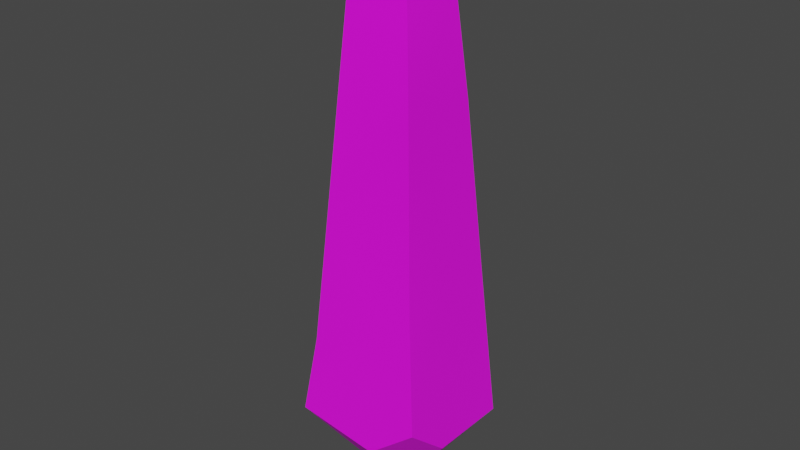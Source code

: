 # Source: obelisk.blend  (saved by Blender 3.4.6; exported with 4.5.12 LTS)
import bpy
from mathutils import Matrix  # noqa: F401  (used for matrix-valued properties, if any)

bpy.ops.wm.read_factory_settings(use_empty=True)
scene = bpy.context.scene
scene.name = 'Scene'

# ---- collections
col_collection = bpy.data.collections.new('Collection'); scene.collection.children.link(col_collection)
col_export = bpy.data.collections.new('Export'); scene.collection.children.link(col_export)

# ---- images (referenced by path relative to the original .blend; pixels are not part of the script)
import os
ASSET_DIR = os.environ.get("B2B_ASSET_DIR", "")  # directory of the original .blend (textures are referenced by path, not embedded)
HERE = os.path.dirname(os.path.abspath(__file__))  # packed textures are extracted next to this script under _unpacked/

def load_image(name, relpath, width, height, colorspace="sRGB"):
    """Load a texture the original file referenced (path relative to the .blend, or extracted next to this script)."""
    p = next((c for c in (os.path.join(HERE, relpath), os.path.join(ASSET_DIR, relpath)) if relpath and os.path.exists(c)), "")
    if p:
        img = bpy.data.images.load(p, check_existing=True)
        img.name = name
    else:  # same state as the original file: an image datablock whose file is absent (Cycles renders it pink)
        img = bpy.data.images.new(name, width, height)
        img.source = "FILE"
        img.filepath = "//" + (relpath or name)
    img.colorspace_settings.name = colorspace
    return img
img_obelisk_png = load_image('obelisk.png', 'obelisk.png', 1024, 1024, 'sRGB')
img_obelisk_specmask_png = load_image('obelisk_specmask.png', 'obelisk_specmask.png', 1024, 1024, 'sRGB')

# ---- materials (node trees are filled in below, after node groups)
mat_obelisk = bpy.data.materials.new('obelisk')
mat_obelisk.use_backface_culling = True
mat_obelisk.use_transparent_shadow = False

# ---- material node trees
mat_obelisk.use_nodes = True; mat_obelisk.node_tree.nodes.clear()
_N = mat_obelisk.node_tree.nodes; _L = mat_obelisk.node_tree.links
n0 = _N.new('ShaderNodeBsdfPrincipled'); n0.name = 'Principled BSDF'; n0.location = (10, 300)
n0.distribution = 'GGX'
n0.subsurface_method = 'RANDOM_WALK_SKIN'
n0.inputs[2].default_value = 1.0
n0.inputs[27].default_value = (0.0, 0.0, 0.0, 1.0)
n0.inputs[28].default_value = 1.0
n1 = _N.new('ShaderNodeOutputMaterial'); n1.name = 'Material Output'; n1.location = (320, 270)
n2 = _N.new('ShaderNodeTexImage'); n2.name = 'Image Texture'; n2.location = (-440, 210)
n2.label = 'BASE COLOR'
n2.image = img_obelisk_png
n3 = _N.new('ShaderNodeTexImage'); n3.name = 'Image Texture.001'; n3.location = (-439, -119)
n3.label = 'BASE COLOR'
n3.image = img_obelisk_specmask_png
_L.new(n0.outputs[0], n1.inputs[0])
_L.new(n2.outputs[0], n0.inputs[0])
_L.new(n2.outputs[1], n0.inputs[4])
_L.new(n3.outputs[0], n0.inputs[13])
n1.is_active_output = True

# ---- world
world_world = bpy.data.worlds.new('World'); scene.world = world_world
world_world.use_nodes = True; world_world.node_tree.nodes.clear()
_N = world_world.node_tree.nodes; _L = world_world.node_tree.links
n0 = _N.new('ShaderNodeOutputWorld'); n0.name = 'World Output'; n0.location = (300, 300)
n1 = _N.new('ShaderNodeBackground'); n1.name = 'Background'; n1.location = (10, 300)
n1.inputs[0].default_value = (0.05088, 0.05088, 0.05088, 1.0)
_L.new(n1.outputs[0], n0.inputs[0])
n0.is_active_output = True
world_world.color = (0.05088, 0.05088, 0.05088)
world_world.use_sun_shadow = False
world_world.sun_shadow_jitter_overblur = 0.0

# ---- meshes
me_rsrc_world_prop_generic_obsidian_obelisk_obelisk_meshnodes__obe = bpy.data.meshes.new('rsrc.world.prop.generic.obsidian_obelisk.obelisk-MeshNodes["obe')
me_rsrc_world_prop_generic_obsidian_obelisk_obelisk_meshnodes__obe.from_pydata([(0.375, -1.0, 0.375), (0.3725, -1.0, -0.1), (-0.375, -1.0, 0.375), (-0.1875, -3.422, -0.1875), (-0.1875, -3.422, 0.1875), (0.0, -3.922, 0.0), (0.1875, -3.422, -0.1875), (-0.4, -1.07, -0.375), (0.37, -1.23, -0.36), (0.09, -1.0, -0.375), (0.0, -0.5, 0.0), (0.2342, -2.9, 0.2342), (0.1875, -3.422, 0.1875), (0.2342, -2.9, -0.2342), (0.3023, -1.969, 0.0), (0.0, -2.578, -0.2505), (0.0, -1.748, -0.3189), (0.3023, -1.857, -0.3023), (-0.291, -2.106, 0.0), (-0.2615, -2.508, 0.0), (-0.2219, -2.94, 0.0), (0.3023, -1.969, 0.3023), (-0.2219, -3.042, 0.2342), (0.0, -1.969, 0.3023), (-0.2948, -2.107, 0.3023), (0.0, -2.799, -0.2342), (-0.2627, -2.426, -0.2627), (-0.3189, -1.748, 0.0), (-0.3356, -1.532, -0.3256), (0.0, -1.862, -0.3058)], [], [(2, 0, 10), (10, 0, 1), (10, 7, 2), (3, 6, 5), (3, 5, 4), (4, 5, 12), (5, 6, 12), (10, 9, 7), (8, 9, 10), (8, 10, 1), (11, 22, 4), (11, 4, 12), (13, 11, 12), (13, 12, 6), (24, 23, 2), (2, 23, 21), (2, 21, 0), (17, 14, 13), (13, 14, 21), (13, 21, 11), (29, 15, 26), (16, 29, 26), (16, 26, 28), (21, 1, 0), (21, 14, 1), (1, 14, 8), (8, 14, 17), (15, 29, 17), (15, 17, 13), (25, 15, 13), (18, 19, 24), (19, 22, 24), (19, 20, 22), (21, 22, 11), (21, 23, 22), (22, 23, 24), (25, 26, 15), (25, 3, 26), (25, 6, 3), (25, 13, 6), (20, 4, 22), (20, 3, 4), (20, 26, 3), (20, 19, 26), (19, 18, 26), (18, 28, 26), (18, 27, 28), (27, 7, 28), (27, 18, 24), (27, 2, 7), (27, 24, 2), (16, 28, 7), (16, 7, 9), (16, 9, 8), (16, 8, 17), (16, 17, 29)])
me_rsrc_world_prop_generic_obsidian_obelisk_obelisk_meshnodes__obe.polygons.foreach_set('use_smooth', [True] * 56)
_k = set([(0, 1), (0, 2), (0, 10), (0, 21), (1, 8), (1, 10), (2, 7), (2, 10), (2, 24), (3, 5), (3, 26), (4, 5), (4, 22), (5, 6), (5, 12), (6, 13), (7, 9), (7, 10), (7, 28), (8, 9), (8, 17), (9, 10), (11, 12), (11, 21), (13, 17), (22, 24), (26, 28)])
me_rsrc_world_prop_generic_obsidian_obelisk_obelisk_meshnodes__obe.attributes.new('sharp_edge', 'BOOLEAN', 'EDGE').data.foreach_set('value', [ (min(e.vertices), max(e.vertices)) in _k for e in me_rsrc_world_prop_generic_obsidian_obelisk_obelisk_meshnodes__obe.edges])
_k = {(5, 6): 1.0, (8, 9): 1.0, (11, 12): 1.0, (22, 24): 1.0, (9, 10): 1.0, (0, 2): 1.0, (2, 10): 1.0, (0, 1): 1.0, (7, 10): 1.0, (3, 5): 1.0, (5, 12): 1.0, (7, 9): 1.0, (1, 8): 1.0, (6, 13): 1.0, (2, 24): 1.0, (11, 21): 1.0, (26, 28): 1.0, (8, 17): 1.0, (0, 10): 1.0, (1, 10): 1.0, (2, 7): 1.0, (4, 5): 1.0, (4, 22): 1.0, (0, 21): 1.0, (13, 17): 1.0, (3, 26): 1.0, (7, 28): 1.0}
me_rsrc_world_prop_generic_obsidian_obelisk_obelisk_meshnodes__obe.attributes.new('crease_edge', 'FLOAT', 'EDGE').data.foreach_set('value', [_k.get((min(e.vertices), max(e.vertices)), 0.0) for e in me_rsrc_world_prop_generic_obsidian_obelisk_obelisk_meshnodes__obe.edges])
_uv = me_rsrc_world_prop_generic_obsidian_obelisk_obelisk_meshnodes__obe.uv_layers.new(name='UVMap')
_uv.uv.foreach_set('vector', [0.7767, 0.5495, 0.5508, 0.5457, 0.6614, 0.4725, 0.8939, 0.464, 0.96, 0.5353, 0.8548, 0.5332, 0.6614, 0.4725, 0.7767, 0.5495, 0.5508, 0.5457, 0.07097, 0.9078, 0.1948, 0.9078, 0.1299, 0.9849, 0.9319, 0.9012, 0.8679, 0.974, 0.8039, 0.8977, 0.6684, 0.9042, 0.6092, 0.9814, 0.5483, 0.9042, 0.3767, 0.9824, 0.3202, 0.9017, 0.4332, 0.9027, 0.8939, 0.464, 0.7813, 0.5096, 0.7168, 0.4629, 0.7846, 0.5492, 0.7813, 0.5096, 0.8939, 0.464, 0.7846, 0.5492, 0.8939, 0.464, 0.8548, 0.5332, 0.533, 0.8208, 0.6765, 0.8415, 0.6684, 0.9042, 0.533, 0.8208, 0.6684, 0.9042, 0.5483, 0.9042, 0.3074, 0.8204, 0.4528, 0.8196, 0.4332, 0.9027, 0.3074, 0.8204, 0.4332, 0.9027, 0.3202, 0.9017, 0.7005, 0.7281, 0.6129, 0.7074, 0.7276, 0.5527, 0.7276, 0.5527, 0.6129, 0.7074, 0.5165, 0.7069, 0.7276, 0.5527, 0.5165, 0.7069, 0.4951, 0.5553, 0.2905, 0.6955, 0.3735, 0.711, 0.3016, 0.8171, 0.3016, 0.8171, 0.3735, 0.711, 0.4705, 0.7111, 0.3016, 0.8171, 0.4705, 0.7111, 0.4532, 0.8164, 0.1176, 0.685, 0.1163, 0.7639, 0.05296, 0.7455, 0.118, 0.6715, 0.1176, 0.685, 0.05296, 0.7455, 0.118, 0.6715, 0.05296, 0.7455, 0.03333, 0.6457, 0.4679, 0.7073, 0.3474, 0.5584, 0.4924, 0.5619, 0.4679, 0.7073, 0.3718, 0.7073, 0.3474, 0.5584, 0.3474, 0.5584, 0.3718, 0.7073, 0.2652, 0.5922, 0.2652, 0.5922, 0.3718, 0.7073, 0.2828, 0.6895, 0.1391, 0.7757, 0.1419, 0.696, 0.237, 0.6966, 0.1391, 0.7757, 0.237, 0.6966, 0.2207, 0.8244, 0.14, 0.8054, 0.1391, 0.7757, 0.2207, 0.8244, 0.8598, 0.7321, 0.8599, 0.7801, 0.7589, 0.7326, 0.8599, 0.7801, 0.7753, 0.8357, 0.7589, 0.7326, 0.8599, 0.7801, 0.8585, 0.8182, 0.7753, 0.8357, 0.5135, 0.7132, 0.6778, 0.8408, 0.5317, 0.8158, 0.5135, 0.7132, 0.6132, 0.7095, 0.6778, 0.8408, 0.6778, 0.8408, 0.6132, 0.7095, 0.6992, 0.7329, 0.1323, 0.8094, 0.05533, 0.7539, 0.1287, 0.775, 0.1323, 0.8094, 0.07097, 0.9078, 0.05533, 0.7539, 0.1323, 0.8094, 0.1948, 0.9078, 0.07097, 0.9078, 0.1323, 0.8094, 0.2056, 0.8235, 0.1948, 0.9078, 0.8642, 0.8225, 0.8039, 0.8977, 0.7924, 0.8391, 0.8642, 0.8225, 0.9319, 0.9012, 0.8039, 0.8977, 0.8642, 0.8225, 0.9419, 0.7467, 0.9319, 0.9012, 0.8642, 0.8225, 0.8662, 0.758, 0.9419, 0.7467, 0.8662, 0.758, 0.863, 0.7249, 0.9419, 0.7467, 0.863, 0.7249, 0.9552, 0.6452, 0.9419, 0.7467, 0.863, 0.7249, 0.8619, 0.672, 0.9552, 0.6452, 0.8619, 0.672, 0.9855, 0.5649, 0.9552, 0.6452, 0.8619, 0.672, 0.863, 0.7249, 0.7574, 0.722, 0.8619, 0.672, 0.7354, 0.5541, 0.9855, 0.5649, 0.8619, 0.672, 0.7574, 0.722, 0.7354, 0.5541, 0.1352, 0.6722, 0.0359, 0.6414, 0.008119, 0.569, 0.1352, 0.6722, 0.008119, 0.569, 0.1655, 0.5559, 0.1352, 0.6722, 0.1655, 0.5559, 0.256, 0.5939, 0.1352, 0.6722, 0.256, 0.5939, 0.2379, 0.6899, 0.1352, 0.6722, 0.2379, 0.6899, 0.1347, 0.6883])
me_rsrc_world_prop_generic_obsidian_obelisk_obelisk_meshnodes__obe.materials.append(mat_obelisk)
me_rsrc_world_prop_generic_obsidian_obelisk_obelisk_meshnodes__obe.update()
me_rsrc_world_prop_generic_obsidian_obelisk_obelisk_meshnodes__obe.normals_split_custom_set([tuple(v) for v in zip(*[iter([0.0, 0.6, 0.8, 0.0, 0.6, 0.8, 0.0, 0.6, 0.8, 0.8015, 0.598, -0.004219, 0.8015, 0.598, -0.004219, 0.8015, 0.598, -0.004219, -0.8096, 0.5864, -0.02774, -0.5681, 0.6612, 0.4899, -0.6271, 0.4899, -0.6056, -0.1854, 0.1969, -0.9627, -0.1711, -0.5563, -0.8132, 0.0, -0.3511, -0.9363, -0.8068, -0.5907, -0.01382, -0.9363, -0.3511, 0.0, -0.9658, 0.2004, 0.1644, 0.02727, -0.5976, 0.8013, 0.0, -0.3511, 0.9363, 0.01108, 0.1058, 0.9943, 0.9363, -0.3511, 0.0, 0.9927, 0.1199, -0.01303, 0.8219, -0.5463, -0.1612, -0.08402, 0.5882, -0.8044, -0.08402, 0.5882, -0.8044, -0.08402, 0.5882, -0.8044, 0.09719, 0.8671, -0.4886, 0.7964, 0.3778, -0.4723, 0.5726, 0.5773, -0.5821, 0.09719, 0.8671, -0.4886, 0.5726, 0.5773, -0.5821, 0.4588, 0.3792, -0.8035, -0.1675, -0.6219, 0.7649, 0.5163, -0.4404, 0.7345, 0.02727, -0.5976, 0.8013, -0.1675, -0.6219, 0.7649, 0.02727, -0.5976, 0.8013, 0.01108, 0.1058, 0.9943, 0.7532, -0.6516, 0.09021, 0.8558, 0.5088, -0.09327, 0.8219, -0.5463, -0.1612, 0.7532, -0.6516, 0.09021, 0.8219, -0.5463, -0.1612, 0.9927, 0.1199, -0.01303, 0.611, -0.1567, 0.776, 0.01571, -0.06788, 0.9976, 0.5769, -0.1697, 0.799, 0.5769, -0.1697, 0.799, 0.01571, -0.06788, 0.9976, -0.5713, -0.2024, 0.7954, 0.5769, -0.1697, 0.799, -0.5713, -0.2024, 0.7954, 0.04262, -0.6149, 0.7874, 0.8549, 0.1224, 0.5041, 0.9969, -0.078, -0.003097, 0.7532, -0.6516, 0.09021, 0.7532, -0.6516, 0.09021, 0.9969, -0.078, -0.003097, 0.82, 0.1691, -0.5468, 0.7532, -0.6516, 0.09021, 0.82, 0.1691, -0.5468, 0.8558, 0.5088, -0.09327, 0.02758, -0.09582, -0.995, -0.006524, -0.07297, -0.9973, 0.3077, 0.4511, -0.8378, 0.005838, -0.09417, -0.9955, 0.02758, -0.09582, -0.995, 0.3077, 0.4511, -0.8378, 0.005838, -0.09417, -0.9955, 0.3077, 0.4511, -0.8378, 0.4949, 0.191, -0.8477, 0.82, 0.1691, -0.5468, 0.9047, -0.2353, 0.3552, 0.8323, 0.02178, -0.554, 0.82, 0.1691, -0.5468, 0.9969, -0.078, -0.003097, 0.9047, -0.2353, 0.3552, 0.9047, -0.2353, 0.3552, 0.9969, -0.078, -0.003097, 0.8468, 0.2164, 0.4858, 0.8468, 0.2164, 0.4858, 0.9969, -0.078, -0.003097, 0.8549, 0.1224, 0.5041, -0.006524, -0.07297, -0.9973, 0.02758, -0.09582, -0.995, -0.5501, -0.1855, -0.8142, -0.006524, -0.07297, -0.9973, -0.5501, -0.1855, -0.8142, -0.02676, 0.5309, -0.847, -0.01279, -0.07656, -0.997, -0.006524, -0.07297, -0.9973, -0.02676, 0.5309, -0.847, -0.997, -0.07673, -0.01047, -0.9965, -0.0812, -0.02052, -0.8098, 0.1264, -0.5729, -0.9965, -0.0812, -0.02052, -0.8143, 0.3726, -0.445, -0.8098, 0.1264, -0.5729, -0.9965, -0.0812, -0.02052, -0.9964, -0.0828, -0.01839, -0.8143, 0.3726, -0.445, -0.5713, -0.2024, 0.7954, 0.5163, -0.4404, 0.7345, -0.1675, -0.6219, 0.7649, -0.5713, -0.2024, 0.7954, 0.01571, -0.06788, 0.9976, 0.5163, -0.4404, 0.7345, 0.5163, -0.4404, 0.7345, 0.01571, -0.06788, 0.9976, 0.611, -0.1567, 0.776, -0.01279, -0.07656, -0.997, 0.3077, 0.4511, -0.8378, -0.006524, -0.07297, -0.9973, -0.01279, -0.07656, -0.997, -0.1854, 0.1969, -0.9627, 0.3077, 0.4511, -0.8378, -0.01279, -0.07656, -0.997, -0.1711, -0.5563, -0.8132, -0.1854, 0.1969, -0.9627, -0.01279, -0.07656, -0.997, -0.02676, 0.5309, -0.847, -0.1711, -0.5563, -0.8132, -0.9964, -0.0828, -0.01839, -0.9658, 0.2004, 0.1644, -0.8143, 0.3726, -0.445, -0.9964, -0.0828, -0.01839, -0.8068, -0.5907, -0.01382, -0.9658, 0.2004, 0.1644, -0.9964, -0.0828, -0.01839, -0.7669, -0.523, 0.3719, -0.8068, -0.5907, -0.01382, -0.9964, -0.0828, -0.01839, -0.9965, -0.0812, -0.02052, -0.7669, -0.523, 0.3719, -0.9965, -0.0812, -0.02052, -0.997, -0.07673, -0.01047, -0.7669, -0.523, 0.3719, -0.997, -0.07673, -0.01047, -0.7937, -0.2648, 0.5476, -0.7669, -0.523, 0.3719, -0.997, -0.07673, -0.01047, -0.9956, -0.09313, -0.004147, -0.7937, -0.2648, 0.5476, -0.9956, -0.09313, -0.004147, -0.7686, -0.5609, 0.3078, -0.7937, -0.2648, 0.5476, -0.9956, -0.09313, -0.004147, -0.997, -0.07673, -0.01047, -0.8098, 0.1264, -0.5729, -0.9956, -0.09313, -0.004147, -0.7642, -0.6339, -0.1189, -0.7686, -0.5609, 0.3078, -0.9956, -0.09313, -0.004147, -0.8098, 0.1264, -0.5729, -0.7642, -0.6339, -0.1189, 0.005838, -0.09417, -0.9955, 0.4949, 0.191, -0.8477, 0.5252, -0.2393, -0.8166, 0.005838, -0.09417, -0.9955, 0.5252, -0.2393, -0.8166, -0.3247, -0.2646, -0.9081, 0.005838, -0.09417, -0.9955, -0.3247, -0.2646, -0.9081, -0.1465, -0.577, -0.8035, 0.005838, -0.09417, -0.9955, -0.1465, -0.577, -0.8035, -0.5501, -0.1855, -0.8142, 0.005838, -0.09417, -0.9955, -0.5501, -0.1855, -0.8142, 0.02758, -0.09582, -0.995])] * 3)])

# ---- objects
ob_obsidian_obelisk_obelisk_meshnodes__obelisk = bpy.data.objects.new('obsidian_obelisk.obelisk-MeshNodes["obelisk"]', me_rsrc_world_prop_generic_obsidian_obelisk_obelisk_meshnodes__obe)

# ---- transforms, parenting, visibility, modifiers, constraints
ob_obsidian_obelisk_obelisk_meshnodes__obelisk.location = (0.0, 0.0, 0.0)
ob_obsidian_obelisk_obelisk_meshnodes__obelisk.rotation_mode = 'QUATERNION'
ob_obsidian_obelisk_obelisk_meshnodes__obelisk.rotation_quaternion = (0.7071, -0.7071, -1.57e-16, -9.358e-24)
_m = ob_obsidian_obelisk_obelisk_meshnodes__obelisk.modifiers.new('Weighted Normal', 'WEIGHTED_NORMAL')
_m.keep_sharp = True

# ---- collection membership
scene.collection.objects.link(ob_obsidian_obelisk_obelisk_meshnodes__obelisk)

# ---- scene / render settings (as saved in the file)
scene.frame_start = 1; scene.frame_end = 250; scene.frame_set(1)
scene.render.engine = 'BLENDER_EEVEE_NEXT'
scene.cycles.sampling_pattern = 'TABULATED_SOBOL'
scene.cycles.use_light_tree = False
scene.view_settings.view_transform = 'Filmic'
bpy.context.view_layer.update()

# ---- added for rendering (the .blend has no active camera and no usable light): camera, sun
cam_auto = bpy.data.cameras.new('AutoCamera')
cam_auto.lens = 50.0
cam_auto.sensor_width = 36.0
cam_auto.clip_end = 1000.0
ob_auto_camera = bpy.data.objects.new('AutoCamera', cam_auto)
scene.collection.objects.link(ob_auto_camera)
ob_auto_camera.location = (3.30703, -3.98344, 4.86657)
ob_auto_camera.rotation_euler = (1.09748, -7.21219e-08, 0.694738)
scene.camera = ob_auto_camera
light_auto_sun = bpy.data.lights.new('AutoSun', 'SUN')
light_auto_sun.energy = 3.0
light_auto_sun.angle = 0.0523599
ob_auto_sun = bpy.data.objects.new('AutoSun', light_auto_sun)
scene.collection.objects.link(ob_auto_sun)
ob_auto_sun.rotation_euler = (0.872665, 0.174533, 0.523599)
bpy.context.view_layer.update()
